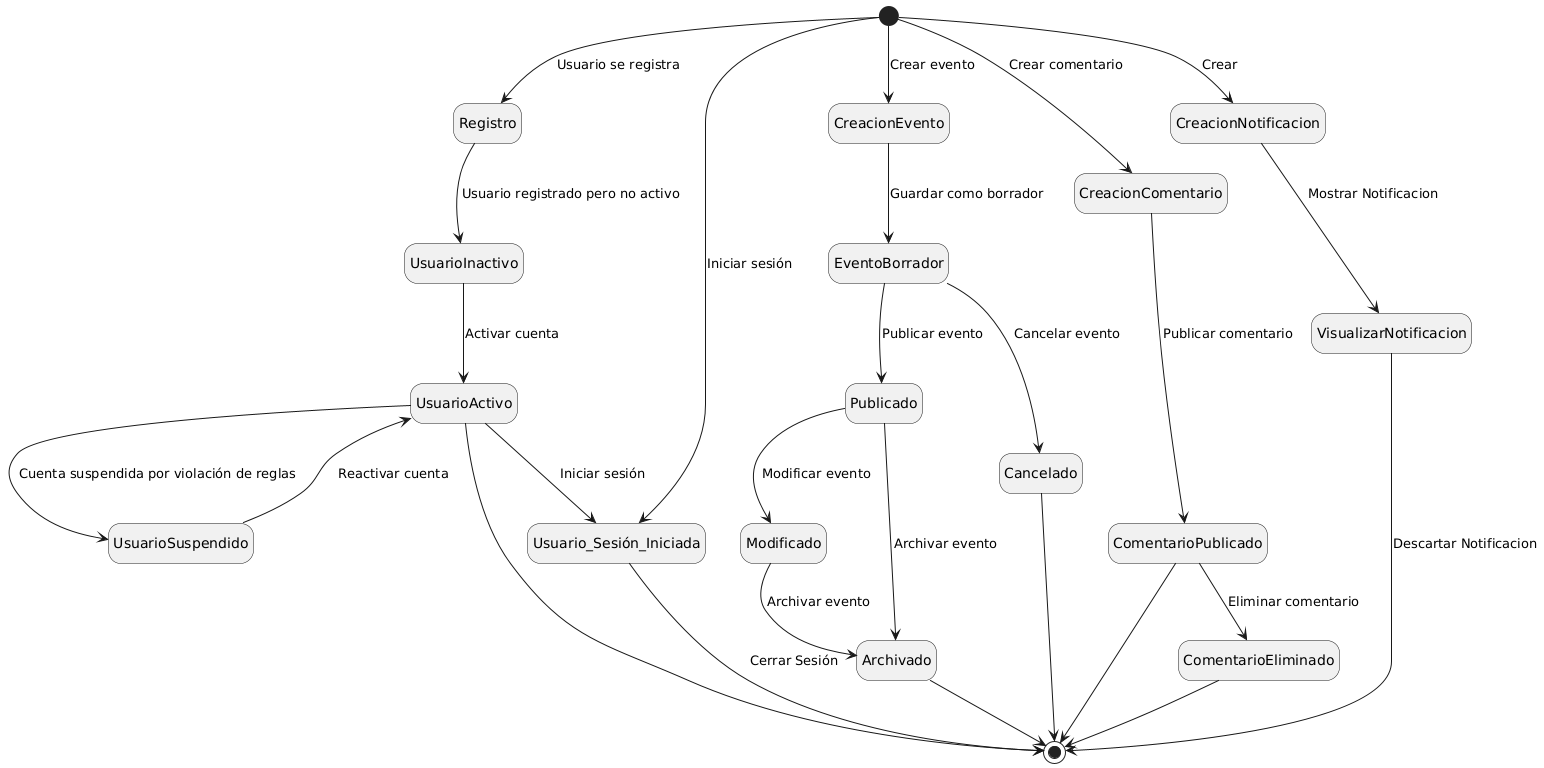

The diagram above was rendered by PlantUML. Its source (embedded in the PNG):
@startuml
hide empty description

' Estado inicial
[*] --> Registro : Usuario se registra

' Estados del Usuario
Registro --> UsuarioInactivo : Usuario registrado pero no activo
UsuarioInactivo --> UsuarioActivo : Activar cuenta
UsuarioActivo --> UsuarioSuspendido : Cuenta suspendida por violación de reglas
UsuarioSuspendido --> UsuarioActivo : Reactivar cuenta
UsuarioActivo --> [*]
UsuarioActivo --> Usuario_Sesión_Iniciada : Iniciar sesión
Usuario_Sesión_Iniciada --> [*] : Cerrar Sesión
[*] --> Usuario_Sesión_Iniciada : Iniciar sesión

' Estados del Evento
[*] --> CreacionEvento : Crear evento
CreacionEvento --> EventoBorrador : Guardar como borrador
EventoBorrador --> Publicado : Publicar evento
Publicado --> Modificado: Modificar evento
Modificado --> Archivado: Archivar evento
Publicado --> Archivado : Archivar evento
EventoBorrador --> Cancelado : Cancelar evento
Cancelado --> [*]
Archivado --> [*]

' Estados del Comentario
[*] --> CreacionComentario : Crear comentario
CreacionComentario --> ComentarioPublicado : Publicar comentario
ComentarioPublicado --> ComentarioEliminado : Eliminar comentario
ComentarioPublicado --> [*]
ComentarioEliminado --> [*]

' Estados de las Notificaciones
[*] --> CreacionNotificacion : Crear
CreacionNotificacion --> VisualizarNotificacion : Mostrar Notificacion
VisualizarNotificacion --> [*] : Descartar Notificacion
@enduml